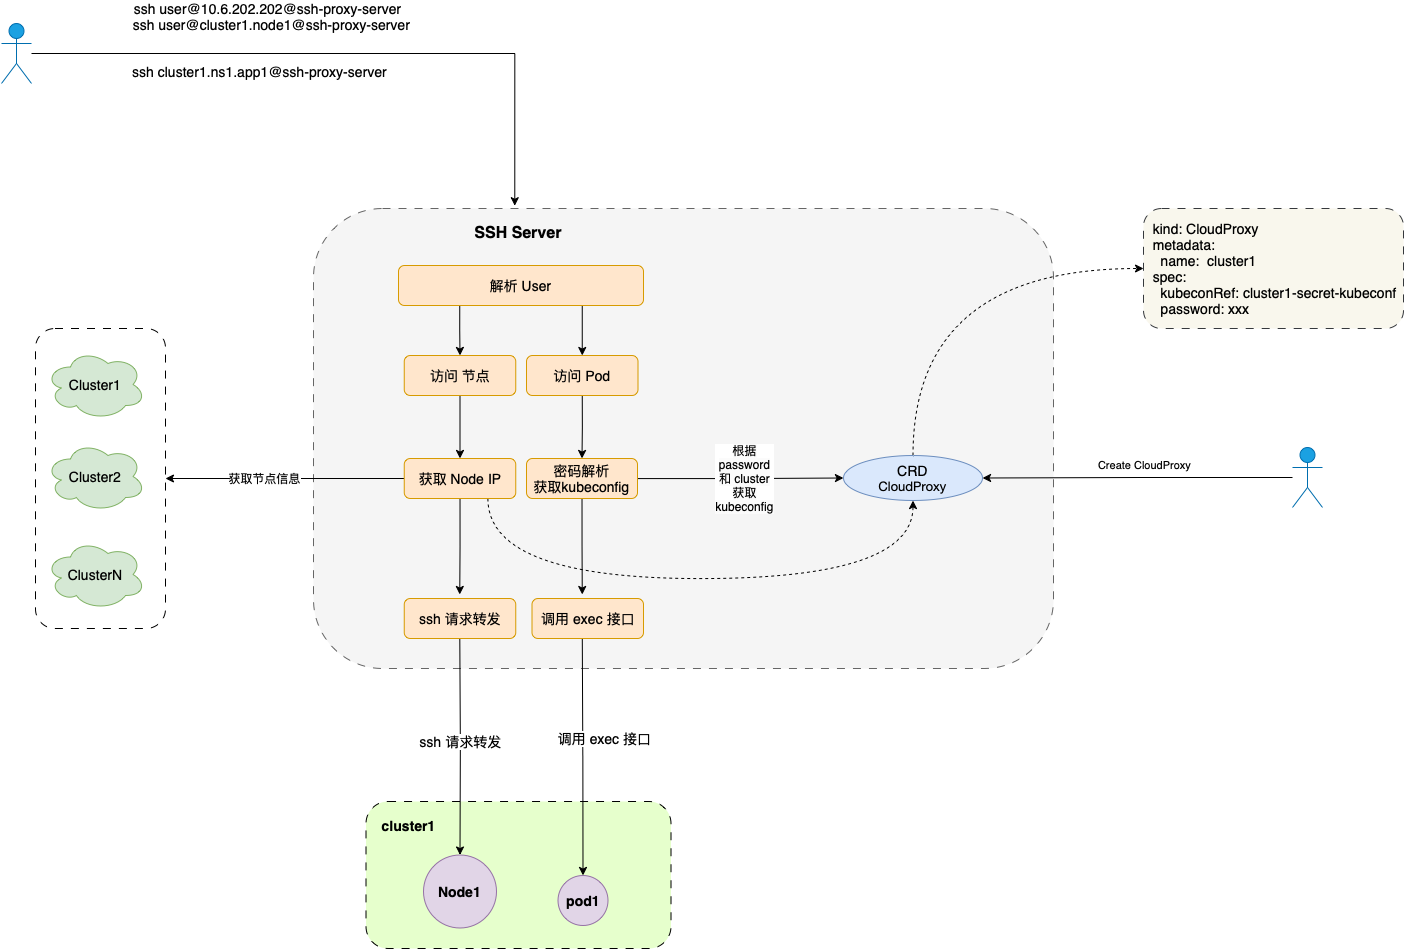

The diagram above was exported from draw.io. Its source (the exported page's mxGraphModel, read from the mxfile embedded in the PNG):
<mxGraphModel dx="641" dy="995" grid="1" gridSize="10" guides="1" tooltips="1" connect="1" arrows="1" fold="1" page="1" pageScale="1" pageWidth="827" pageHeight="1169" math="0" shadow="0">
  <root>
    <mxCell id="0" />
    <mxCell id="1" parent="0" />
    <mxCell id="-jRMYY7Paq1qvxGAUh_D-60" value="" style="rounded=1;whiteSpace=wrap;html=1;dashed=1;dashPattern=8 8;fillColor=#f5f5f5;fontColor=#333333;strokeColor=#666666;" parent="1" vertex="1">
      <mxGeometry x="1430" y="1340" width="740" height="460" as="geometry" />
    </mxCell>
    <mxCell id="-jRMYY7Paq1qvxGAUh_D-21" value="" style="rounded=1;whiteSpace=wrap;html=1;dashed=1;dashPattern=8 8;fillColor=#E6FFCC;" parent="1" vertex="1">
      <mxGeometry x="1482.5" y="1933" width="305" height="147" as="geometry" />
    </mxCell>
    <mxCell id="-jRMYY7Paq1qvxGAUh_D-19" style="edgeStyle=orthogonalEdgeStyle;rounded=0;orthogonalLoop=1;jettySize=auto;html=1;exitX=0.75;exitY=1;exitDx=0;exitDy=0;" parent="1" target="-jRMYY7Paq1qvxGAUh_D-13" edge="1">
      <mxGeometry relative="1" as="geometry">
        <mxPoint x="1698.75" y="1766" as="sourcePoint" />
      </mxGeometry>
    </mxCell>
    <mxCell id="-jRMYY7Paq1qvxGAUh_D-20" value="调用 exec 接口" style="edgeLabel;html=1;align=center;verticalAlign=middle;resizable=0;points=[];fontSize=14;" parent="-jRMYY7Paq1qvxGAUh_D-19" vertex="1" connectable="0">
      <mxGeometry x="-0.4481" y="-1" relative="1" as="geometry">
        <mxPoint x="22" y="37" as="offset" />
      </mxGeometry>
    </mxCell>
    <mxCell id="-jRMYY7Paq1qvxGAUh_D-79" style="edgeStyle=orthogonalEdgeStyle;rounded=0;orthogonalLoop=1;jettySize=auto;html=1;exitX=0.25;exitY=1;exitDx=0;exitDy=0;entryX=0.5;entryY=0;entryDx=0;entryDy=0;" parent="1" target="7TPKutq_9s9QxHQSQCgt-41" edge="1">
      <mxGeometry relative="1" as="geometry">
        <mxPoint x="1576" y="1980" as="targetPoint" />
        <mxPoint x="1576.25" y="1766" as="sourcePoint" />
      </mxGeometry>
    </mxCell>
    <mxCell id="-jRMYY7Paq1qvxGAUh_D-80" value="ssh 请求转发" style="edgeLabel;html=1;align=center;verticalAlign=middle;resizable=0;points=[];fontSize=14;" parent="-jRMYY7Paq1qvxGAUh_D-79" vertex="1" connectable="0">
      <mxGeometry x="0.0396" y="1" relative="1" as="geometry">
        <mxPoint x="-1" y="-9" as="offset" />
      </mxGeometry>
    </mxCell>
    <mxCell id="7TPKutq_9s9QxHQSQCgt-23" style="edgeStyle=orthogonalEdgeStyle;rounded=0;orthogonalLoop=1;jettySize=auto;html=1;exitX=0.25;exitY=1;exitDx=0;exitDy=0;entryX=0.5;entryY=0;entryDx=0;entryDy=0;" edge="1" parent="1" source="DDqCMBfW_sLbGv8UripI-53" target="MACNDXGj3uPpdDPSEykU-1">
      <mxGeometry relative="1" as="geometry" />
    </mxCell>
    <mxCell id="7TPKutq_9s9QxHQSQCgt-24" style="edgeStyle=orthogonalEdgeStyle;rounded=0;orthogonalLoop=1;jettySize=auto;html=1;exitX=0.75;exitY=1;exitDx=0;exitDy=0;entryX=0.5;entryY=0;entryDx=0;entryDy=0;" edge="1" parent="1" source="DDqCMBfW_sLbGv8UripI-53" target="MACNDXGj3uPpdDPSEykU-2">
      <mxGeometry relative="1" as="geometry" />
    </mxCell>
    <mxCell id="DDqCMBfW_sLbGv8UripI-53" value="解析 User" style="rounded=1;whiteSpace=wrap;html=1;fontSize=14;fillColor=#ffe6cc;strokeColor=#d79b00;" parent="1" vertex="1">
      <mxGeometry x="1515" y="1397" width="245" height="40" as="geometry" />
    </mxCell>
    <mxCell id="7TPKutq_9s9QxHQSQCgt-5" style="edgeStyle=orthogonalEdgeStyle;rounded=0;orthogonalLoop=1;jettySize=auto;html=1;entryX=0;entryY=0.5;entryDx=0;entryDy=0;" edge="1" parent="1" source="DDqCMBfW_sLbGv8UripI-92" target="MACNDXGj3uPpdDPSEykU-15">
      <mxGeometry relative="1" as="geometry" />
    </mxCell>
    <mxCell id="7TPKutq_9s9QxHQSQCgt-8" value="&lt;span style=&quot;font-size: 12px; white-space: normal; background-color: rgb(251, 251, 251);&quot;&gt;根据 password 和 cluster 获取kubeconfig&lt;/span&gt;" style="edgeLabel;html=1;align=center;verticalAlign=middle;resizable=0;points=[];fontSize=12;" vertex="1" connectable="0" parent="7TPKutq_9s9QxHQSQCgt-5">
      <mxGeometry x="0.0121" relative="1" as="geometry">
        <mxPoint x="2" as="offset" />
      </mxGeometry>
    </mxCell>
    <mxCell id="7TPKutq_9s9QxHQSQCgt-6" style="edgeStyle=orthogonalEdgeStyle;rounded=0;orthogonalLoop=1;jettySize=auto;html=1;exitX=0.5;exitY=1;exitDx=0;exitDy=0;entryX=0.75;entryY=0;entryDx=0;entryDy=0;" edge="1" parent="1" source="DDqCMBfW_sLbGv8UripI-92">
      <mxGeometry relative="1" as="geometry">
        <mxPoint x="1698.75" y="1726" as="targetPoint" />
      </mxGeometry>
    </mxCell>
    <mxCell id="DDqCMBfW_sLbGv8UripI-92" value="密码解析&lt;div&gt;获取kubeconfig&lt;/div&gt;" style="rounded=1;whiteSpace=wrap;html=1;fontSize=14;fillColor=#ffe6cc;strokeColor=#d79b00;" parent="1" vertex="1">
      <mxGeometry x="1643" y="1590" width="111" height="40" as="geometry" />
    </mxCell>
    <mxCell id="DDqCMBfW_sLbGv8UripI-100" style="edgeStyle=orthogonalEdgeStyle;rounded=0;orthogonalLoop=1;jettySize=auto;html=1;exitX=0.5;exitY=1;exitDx=0;exitDy=0;" parent="1" edge="1">
      <mxGeometry relative="1" as="geometry">
        <mxPoint x="1404.73" y="1437" as="sourcePoint" />
        <mxPoint x="1404.73" y="1437" as="targetPoint" />
      </mxGeometry>
    </mxCell>
    <mxCell id="-jRMYY7Paq1qvxGAUh_D-77" style="edgeStyle=orthogonalEdgeStyle;rounded=0;orthogonalLoop=1;jettySize=auto;html=1;exitX=0.5;exitY=1;exitDx=0;exitDy=0;entryX=0.25;entryY=0;entryDx=0;entryDy=0;" parent="1" source="DDqCMBfW_sLbGv8UripI-109" edge="1">
      <mxGeometry relative="1" as="geometry">
        <mxPoint x="1576.25" y="1726" as="targetPoint" />
      </mxGeometry>
    </mxCell>
    <mxCell id="7TPKutq_9s9QxHQSQCgt-44" style="edgeStyle=orthogonalEdgeStyle;rounded=0;orthogonalLoop=1;jettySize=auto;html=1;exitX=0.75;exitY=1;exitDx=0;exitDy=0;entryX=0.5;entryY=1;entryDx=0;entryDy=0;curved=1;dashed=1;" edge="1" parent="1" source="DDqCMBfW_sLbGv8UripI-109" target="MACNDXGj3uPpdDPSEykU-15">
      <mxGeometry relative="1" as="geometry">
        <Array as="points">
          <mxPoint x="1604" y="1710" />
          <mxPoint x="2029" y="1710" />
        </Array>
      </mxGeometry>
    </mxCell>
    <mxCell id="7TPKutq_9s9QxHQSQCgt-58" style="edgeStyle=orthogonalEdgeStyle;rounded=0;orthogonalLoop=1;jettySize=auto;html=1;entryX=1;entryY=0.5;entryDx=0;entryDy=0;" edge="1" parent="1" source="DDqCMBfW_sLbGv8UripI-109" target="7TPKutq_9s9QxHQSQCgt-51">
      <mxGeometry relative="1" as="geometry" />
    </mxCell>
    <mxCell id="7TPKutq_9s9QxHQSQCgt-61" value="&lt;font style=&quot;font-size: 12px;&quot;&gt;获取节点信息&lt;/font&gt;" style="edgeLabel;html=1;align=center;verticalAlign=middle;resizable=0;points=[];fontSize=12;" vertex="1" connectable="0" parent="7TPKutq_9s9QxHQSQCgt-58">
      <mxGeometry x="0.007" y="1" relative="1" as="geometry">
        <mxPoint x="-21" y="-2" as="offset" />
      </mxGeometry>
    </mxCell>
    <mxCell id="DDqCMBfW_sLbGv8UripI-109" value="获取 Node IP" style="rounded=1;whiteSpace=wrap;html=1;fontSize=14;fillColor=#ffe6cc;strokeColor=#d79b00;" parent="1" vertex="1">
      <mxGeometry x="1520.75" y="1590" width="111.5" height="40" as="geometry" />
    </mxCell>
    <mxCell id="-jRMYY7Paq1qvxGAUh_D-13" value="pod1" style="ellipse;whiteSpace=wrap;html=1;aspect=fixed;fontSize=14;fillColor=#e1d5e7;strokeColor=#9673a6;fontStyle=1" parent="1" vertex="1">
      <mxGeometry x="1674.5" y="2007" width="50" height="50" as="geometry" />
    </mxCell>
    <mxCell id="-jRMYY7Paq1qvxGAUh_D-23" value="cluster1" style="text;html=1;align=center;verticalAlign=middle;resizable=0;points=[];autosize=1;strokeColor=none;fillColor=none;fontSize=14;fontStyle=1" parent="1" vertex="1">
      <mxGeometry x="1490" y="1942" width="70" height="30" as="geometry" />
    </mxCell>
    <mxCell id="-jRMYY7Paq1qvxGAUh_D-61" value="SSH Server" style="text;html=1;align=center;verticalAlign=middle;whiteSpace=wrap;rounded=0;fontSize=16;fontStyle=1" parent="1" vertex="1">
      <mxGeometry x="1565" y="1350" width="140" height="30" as="geometry" />
    </mxCell>
    <mxCell id="7TPKutq_9s9QxHQSQCgt-21" style="edgeStyle=orthogonalEdgeStyle;rounded=0;orthogonalLoop=1;jettySize=auto;html=1;exitX=0.5;exitY=1;exitDx=0;exitDy=0;entryX=0.5;entryY=0;entryDx=0;entryDy=0;" edge="1" parent="1" source="MACNDXGj3uPpdDPSEykU-1" target="DDqCMBfW_sLbGv8UripI-109">
      <mxGeometry relative="1" as="geometry" />
    </mxCell>
    <mxCell id="MACNDXGj3uPpdDPSEykU-1" value="访问 节点" style="rounded=1;whiteSpace=wrap;html=1;fontSize=14;fillColor=#ffe6cc;strokeColor=#d79b00;" parent="1" vertex="1">
      <mxGeometry x="1520.75" y="1487" width="111.5" height="40" as="geometry" />
    </mxCell>
    <mxCell id="7TPKutq_9s9QxHQSQCgt-22" style="edgeStyle=orthogonalEdgeStyle;rounded=0;orthogonalLoop=1;jettySize=auto;html=1;exitX=0.5;exitY=1;exitDx=0;exitDy=0;entryX=0.5;entryY=0;entryDx=0;entryDy=0;" edge="1" parent="1" source="MACNDXGj3uPpdDPSEykU-2" target="DDqCMBfW_sLbGv8UripI-92">
      <mxGeometry relative="1" as="geometry" />
    </mxCell>
    <mxCell id="MACNDXGj3uPpdDPSEykU-2" value="访问 Pod" style="rounded=1;whiteSpace=wrap;html=1;fontSize=14;fillColor=#ffe6cc;strokeColor=#d79b00;" parent="1" vertex="1">
      <mxGeometry x="1643" y="1487" width="111.5" height="40" as="geometry" />
    </mxCell>
    <mxCell id="7TPKutq_9s9QxHQSQCgt-34" style="edgeStyle=orthogonalEdgeStyle;rounded=0;orthogonalLoop=1;jettySize=auto;html=1;entryX=0;entryY=0.5;entryDx=0;entryDy=0;dashed=1;curved=1;exitX=0.5;exitY=0;exitDx=0;exitDy=0;" edge="1" parent="1" source="MACNDXGj3uPpdDPSEykU-15" target="MACNDXGj3uPpdDPSEykU-16">
      <mxGeometry relative="1" as="geometry" />
    </mxCell>
    <mxCell id="MACNDXGj3uPpdDPSEykU-15" value="CRD&lt;div style=&quot;font-size: 14px;&quot;&gt;&lt;p style=&quot;margin: 0px; font-stretch: normal; font-size: 13px; line-height: normal; font-family: &amp;quot;Helvetica Neue&amp;quot;;&quot;&gt;CloudProxy&lt;/p&gt;&lt;/div&gt;" style="ellipse;whiteSpace=wrap;html=1;fontSize=14;fillColor=#dae8fc;strokeColor=#6c8ebf;" parent="1" vertex="1">
      <mxGeometry x="1960" y="1587" width="139" height="45" as="geometry" />
    </mxCell>
    <mxCell id="MACNDXGj3uPpdDPSEykU-16" value="&amp;nbsp;&amp;nbsp;&lt;div&gt;&amp;nbsp; kind: CloudProxy&lt;br&gt;&lt;div&gt;&amp;nbsp; metadata:&lt;br&gt;&lt;div&gt;&amp;nbsp; &amp;nbsp; name: &amp;nbsp;cluster1&lt;/div&gt;&lt;div&gt;&lt;span style=&quot;white-space: pre;&quot;&gt;  spec:&lt;/span&gt;&lt;/div&gt;&lt;div&gt;&lt;span style=&quot;white-space: pre;&quot;&gt;    kubeconRef: cluster1-secret-kubeconf&lt;/span&gt;&lt;/div&gt;&lt;div&gt;&lt;span style=&quot;white-space: pre;&quot;&gt;    password: xxx&amp;nbsp; &lt;/span&gt;&lt;div&gt;&amp;nbsp;&amp;nbsp;&lt;/div&gt;&lt;/div&gt;&lt;/div&gt;&lt;/div&gt;" style="rounded=1;whiteSpace=wrap;html=1;align=left;dashed=1;dashPattern=8 8;strokeColor=#36393d;verticalAlign=middle;fontFamily=Helvetica;fontSize=14;fontColor=default;fillColor=#f9f7ed;" parent="1" vertex="1">
      <mxGeometry x="2260" y="1340" width="260" height="120" as="geometry" />
    </mxCell>
    <mxCell id="7TPKutq_9s9QxHQSQCgt-39" style="edgeStyle=orthogonalEdgeStyle;rounded=0;orthogonalLoop=1;jettySize=auto;html=1;entryX=1;entryY=0.5;entryDx=0;entryDy=0;" edge="1" parent="1" source="7TPKutq_9s9QxHQSQCgt-35" target="MACNDXGj3uPpdDPSEykU-15">
      <mxGeometry relative="1" as="geometry" />
    </mxCell>
    <mxCell id="7TPKutq_9s9QxHQSQCgt-43" value="Create CloudProxy" style="edgeLabel;html=1;align=center;verticalAlign=middle;resizable=0;points=[];" vertex="1" connectable="0" parent="7TPKutq_9s9QxHQSQCgt-39">
      <mxGeometry x="0.1643" y="-2" relative="1" as="geometry">
        <mxPoint x="31" y="-11" as="offset" />
      </mxGeometry>
    </mxCell>
    <mxCell id="7TPKutq_9s9QxHQSQCgt-35" value="Actor" style="shape=umlActor;verticalLabelPosition=bottom;verticalAlign=top;html=1;outlineConnect=0;fontSize=14;strokeColor=#006EAF;align=center;fontFamily=Helvetica;fontColor=#ffffff;fillColor=#1ba1e2;" vertex="1" parent="1">
      <mxGeometry x="2409" y="1579" width="30" height="60" as="geometry" />
    </mxCell>
    <mxCell id="7TPKutq_9s9QxHQSQCgt-41" value="Node1" style="ellipse;whiteSpace=wrap;html=1;aspect=fixed;fontSize=14;fillColor=#e1d5e7;strokeColor=#9673a6;fontStyle=1" vertex="1" parent="1">
      <mxGeometry x="1540" y="1986.5" width="73" height="73" as="geometry" />
    </mxCell>
    <mxCell id="7TPKutq_9s9QxHQSQCgt-45" value="ssh 请求转发" style="rounded=1;whiteSpace=wrap;html=1;fontSize=14;fillColor=#ffe6cc;strokeColor=#d79b00;" vertex="1" parent="1">
      <mxGeometry x="1520.75" y="1730" width="111.5" height="40" as="geometry" />
    </mxCell>
    <mxCell id="7TPKutq_9s9QxHQSQCgt-46" value="调用 exec 接口" style="rounded=1;whiteSpace=wrap;html=1;fontSize=14;fillColor=#ffe6cc;strokeColor=#d79b00;" vertex="1" parent="1">
      <mxGeometry x="1648.5" y="1730" width="111.5" height="40" as="geometry" />
    </mxCell>
    <mxCell id="7TPKutq_9s9QxHQSQCgt-59" value="" style="group" vertex="1" connectable="0" parent="1">
      <mxGeometry x="1152" y="1460" width="130" height="300" as="geometry" />
    </mxCell>
    <mxCell id="7TPKutq_9s9QxHQSQCgt-51" value="" style="rounded=1;whiteSpace=wrap;html=1;dashed=1;dashPattern=8 8;" vertex="1" parent="7TPKutq_9s9QxHQSQCgt-59">
      <mxGeometry width="130" height="300" as="geometry" />
    </mxCell>
    <mxCell id="7TPKutq_9s9QxHQSQCgt-52" value="Cluster1" style="ellipse;shape=cloud;whiteSpace=wrap;html=1;fontSize=14;fillColor=#d5e8d4;strokeColor=#82b366;" vertex="1" parent="7TPKutq_9s9QxHQSQCgt-59">
      <mxGeometry x="10" y="21" width="100" height="70" as="geometry" />
    </mxCell>
    <mxCell id="7TPKutq_9s9QxHQSQCgt-53" value="Cluster2" style="ellipse;shape=cloud;whiteSpace=wrap;html=1;fontSize=14;fillColor=#d5e8d4;strokeColor=#82b366;" vertex="1" parent="7TPKutq_9s9QxHQSQCgt-59">
      <mxGeometry x="10" y="113" width="100" height="70" as="geometry" />
    </mxCell>
    <mxCell id="7TPKutq_9s9QxHQSQCgt-54" value="ClusterN" style="ellipse;shape=cloud;whiteSpace=wrap;html=1;fontSize=14;fillColor=#d5e8d4;strokeColor=#82b366;" vertex="1" parent="7TPKutq_9s9QxHQSQCgt-59">
      <mxGeometry x="10" y="211" width="100" height="70" as="geometry" />
    </mxCell>
    <mxCell id="7TPKutq_9s9QxHQSQCgt-62" value="Actor" style="shape=umlActor;verticalLabelPosition=bottom;verticalAlign=top;html=1;outlineConnect=0;fontSize=14;strokeColor=#006EAF;align=center;fontFamily=Helvetica;fontColor=#ffffff;fillColor=#1ba1e2;" vertex="1" parent="1">
      <mxGeometry x="1118" y="1155" width="30" height="60" as="geometry" />
    </mxCell>
    <mxCell id="7TPKutq_9s9QxHQSQCgt-64" style="edgeStyle=orthogonalEdgeStyle;rounded=0;orthogonalLoop=1;jettySize=auto;html=1;entryX=0.272;entryY=-0.006;entryDx=0;entryDy=0;entryPerimeter=0;" edge="1" parent="1" source="7TPKutq_9s9QxHQSQCgt-62" target="-jRMYY7Paq1qvxGAUh_D-60">
      <mxGeometry relative="1" as="geometry" />
    </mxCell>
    <mxCell id="7TPKutq_9s9QxHQSQCgt-65" value="&lt;span style=&quot;text-align: left;&quot;&gt;ssh user@10.6.202.202@ssh-proxy-server&lt;/span&gt;&lt;br&gt;&lt;div style=&quot;font-size: 14px;&quot;&gt;&lt;span style=&quot;font-size: 14px; text-align: left;&quot;&gt;&amp;nbsp; ssh user@cluster1.node1@ssh-proxy-server&lt;/span&gt;&lt;br style=&quot;font-size: 14px;&quot;&gt;&lt;/div&gt;" style="edgeLabel;html=1;align=center;verticalAlign=middle;resizable=0;points=[];fontSize=14;" vertex="1" connectable="0" parent="7TPKutq_9s9QxHQSQCgt-64">
      <mxGeometry x="-0.6507" relative="1" as="geometry">
        <mxPoint x="124" y="-38" as="offset" />
      </mxGeometry>
    </mxCell>
    <mxCell id="7TPKutq_9s9QxHQSQCgt-66" value="ssh cluster1.ns1.app1@ssh-proxy-server" style="edgeLabel;html=1;align=center;verticalAlign=middle;resizable=0;points=[];fontSize=14;" vertex="1" connectable="0" parent="1">
      <mxGeometry x="1375.0028365477683" y="1202.0003117875626" as="geometry" />
    </mxCell>
  </root>
</mxGraphModel>